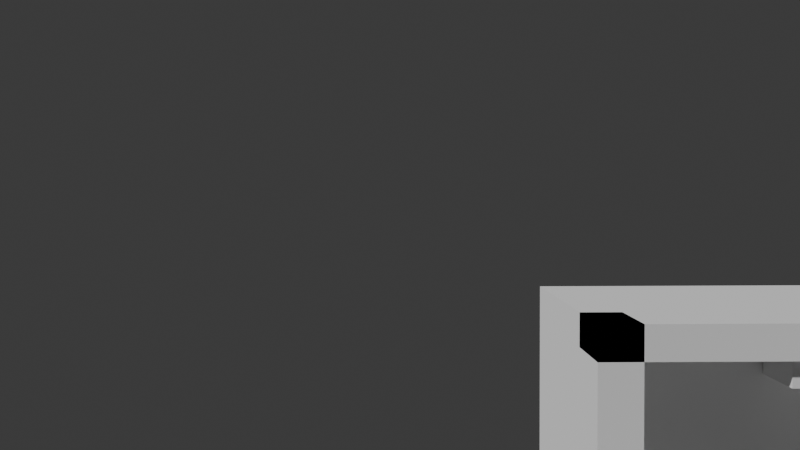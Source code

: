 # Source: Fixed_blender_file.blend  (saved by Blender 4.2.66; exported with 4.5.12 LTS)
import bpy
from mathutils import Matrix  # noqa: F401  (used for matrix-valued properties, if any)

bpy.ops.wm.read_factory_settings(use_empty=True)
scene = bpy.context.scene
scene.name = 'Scene'

# ---- collections
col_collection = bpy.data.collections.new('Collection'); scene.collection.children.link(col_collection)
col_loaf_of_bread = bpy.data.collections.new('Loaf of bread'); scene.collection.children.link(col_loaf_of_bread)
col_coffee_machine = bpy.data.collections.new('Coffee Machine'); scene.collection.children.link(col_coffee_machine)

# ---- images (referenced by path relative to the original .blend; pixels are not part of the script)
import os
ASSET_DIR = os.environ.get("B2B_ASSET_DIR", "")  # directory of the original .blend (textures are referenced by path, not embedded)
HERE = os.path.dirname(os.path.abspath(__file__))  # packed textures are extracted next to this script under _unpacked/

def load_image(name, relpath, width, height, colorspace="sRGB"):
    """Load a texture the original file referenced (path relative to the .blend, or extracted next to this script)."""
    p = next((c for c in (os.path.join(HERE, relpath), os.path.join(ASSET_DIR, relpath)) if relpath and os.path.exists(c)), "")
    if p:
        img = bpy.data.images.load(p, check_existing=True)
        img.name = name
    else:  # same state as the original file: an image datablock whose file is absent (Cycles renders it pink)
        img = bpy.data.images.new(name, width, height)
        img.source = "FILE"
        img.filepath = "//" + (relpath or name)
    img.colorspace_settings.name = colorspace
    return img
img_loaf_of_bread_texture_png = load_image('Loaf of bread texture.png', 'Photoshop/Loaf of bread texture.png', 1024, 1024, 'sRGB')

# ---- materials (node trees are filled in below, after node groups)
mat_loaf_of_bread = bpy.data.materials.new('Loaf of Bread')

# ---- material node trees
mat_loaf_of_bread.use_nodes = True; mat_loaf_of_bread.node_tree.nodes.clear()
_N = mat_loaf_of_bread.node_tree.nodes; _L = mat_loaf_of_bread.node_tree.links
n0 = _N.new('ShaderNodeBsdfPrincipled'); n0.name = 'Principled BSDF'; n0.location = (10, 300)
n1 = _N.new('ShaderNodeOutputMaterial'); n1.name = 'Material Output'; n1.location = (300, 300)
n2 = _N.new('ShaderNodeTexImage'); n2.name = 'Image Texture'; n2.location = (-280, 271)
n2.image = img_loaf_of_bread_texture_png
_L.new(n0.outputs[0], n1.inputs[0])
_L.new(n2.outputs[0], n0.inputs[0])
n1.is_active_output = True

# ---- world
world_world = bpy.data.worlds.new('World'); scene.world = world_world
world_world.use_nodes = True; world_world.node_tree.nodes.clear()
_N = world_world.node_tree.nodes; _L = world_world.node_tree.links
n0 = _N.new('ShaderNodeOutputWorld'); n0.name = 'World Output'; n0.location = (300, 300)
n1 = _N.new('ShaderNodeBackground'); n1.name = 'Background'; n1.location = (10, 300)
n1.inputs[0].default_value = (0.05088, 0.05088, 0.05088, 1.0)
_L.new(n1.outputs[0], n0.inputs[0])
n0.is_active_output = True
world_world.color = (0.05088, 0.05088, 0.05088)
world_world.sun_shadow_jitter_overblur = 0.0

# ---- cameras
cam_camera_001 = bpy.data.cameras.new('Camera.001')

# ---- meshes
me_cube_001 = bpy.data.meshes.new('Cube.001')
me_cube_001.from_pydata([(-1.0, -1.0, -1.0), (-1.0, -1.0, 1.0), (-1.0, 1.0, -1.0), (-1.0, 1.0, 1.0), (1.0, -1.0, -1.0), (1.0, -1.0, 1.0), (1.0, 1.0, -1.0), (1.0, 1.0, 1.0), (-0.9988, -0.9988, 7.161), (-0.9988, 0.9988, 7.161), (0.9988, 0.9988, 7.161), (0.9988, -0.9988, 7.161), (-0.9581, -0.9581, 17.52), (-0.9581, 0.9581, 17.52), (0.9581, 0.9581, 17.52), (0.9581, -0.9581, 17.52), (-0.8713, -0.8713, 27.82), (-0.8713, 0.8713, 27.82), (0.8713, 0.8713, 27.82), (0.8713, -0.8713, 27.82), (-0.8713, -0.8231, 29.63), (-0.8713, 0.7925, 29.63), (0.8713, 0.7925, 29.63), (0.8713, -0.8231, 29.63), (-0.9383, -0.9383, 30.42), (-0.9383, 0.9383, 30.42), (0.9383, 0.9383, 30.42), (0.9383, -0.9383, 30.42), (-1.017, -1.017, 31.59), (-1.017, 1.017, 31.59), (1.017, 1.017, 31.59), (1.017, -1.017, 31.59), (-1.05, -1.05, 33.35), (-1.05, 1.05, 33.35), (1.05, 1.05, 33.35), (1.05, -1.05, 33.35), (-1.073, -1.073, 36.05), (-1.073, 1.073, 36.05), (1.073, 1.073, 36.05), (1.073, -1.073, 36.05), (-1.067, -1.067, 37.7), (-1.067, 1.067, 37.7), (1.067, 1.067, 37.7), (1.067, -1.067, 37.7), (-1.026, -0.9998, 40.78), (-1.026, 0.9871, 40.78), (1.026, 0.9871, 40.78), (1.026, -0.9998, 40.78), (-0.7345, -0.7345, 44.18), (-0.7345, 0.7345, 44.18), (0.7345, 0.7345, 44.18), (0.7345, -0.7345, 44.18), (-0.5229, -0.5229, 44.98), (-0.5229, 0.5229, 44.98), (0.5229, 0.5229, 44.98), (0.5229, -0.5229, 44.98), (-0.2198, -0.2198, 45.56), (-0.2198, 0.2198, 45.56), (0.2198, 0.2198, 45.56), (0.2198, -0.2198, 45.56), (-67.83, 1.0, -1.0), (-67.83, -1.0, -1.0), (-67.83, -1.0, 1.0), (-67.83, 1.0, 1.0), (-67.83, -0.9988, 7.161), (-67.83, 0.9988, 7.161), (-67.79, -0.9581, 17.52), (-67.79, 0.9581, 17.52), (-67.7, -0.8713, 27.82), (-67.7, 0.8713, 27.82), (-67.7, -0.8231, 29.63), (-67.7, 0.7925, 29.63), (-67.77, -0.9383, 30.42), (-67.77, 0.9383, 30.42), (-67.85, -1.017, 31.59), (-67.85, 1.017, 31.59), (-67.88, -1.05, 33.35), (-67.88, 1.05, 33.35), (-67.91, -1.073, 36.05), (-67.91, 1.073, 36.05), (-67.9, -1.067, 37.7), (-67.9, 1.067, 37.7), (-67.86, -0.9998, 40.78), (-67.86, 0.9871, 40.78), (-67.57, -0.7345, 44.18), (-67.57, 0.7345, 44.18), (-67.36, -0.5229, 44.98), (-67.36, 0.5229, 44.98), (-67.05, -0.2198, 45.56), (-67.05, 0.2198, 45.56)], [], [(32, 36, 78, 76), (2, 3, 7, 6), (6, 7, 5, 4), (4, 5, 1, 0), (2, 6, 4, 0), (29, 25, 73, 75), (10, 9, 13, 14), (1, 5, 11, 8), (7, 3, 9, 10), (5, 7, 10, 11), (15, 14, 18, 19), (11, 10, 14, 15), (49, 45, 83, 85), (8, 11, 15, 12), (16, 19, 23, 20), (57, 53, 87, 89), (12, 15, 19, 16), (14, 13, 17, 18), (23, 22, 26, 27), (18, 17, 21, 22), (19, 18, 22, 23), (24, 28, 74, 72), (27, 26, 30, 31), (44, 48, 84, 82), (20, 23, 27, 24), (22, 21, 25, 26), (28, 31, 35, 32), (9, 3, 63, 65), (24, 27, 31, 28), (26, 25, 29, 30), (35, 34, 38, 39), (30, 29, 33, 34), (31, 30, 34, 35), (3, 2, 60, 63), (1, 8, 64, 62), (21, 17, 69, 71), (32, 35, 39, 36), (34, 33, 37, 38), (40, 43, 47, 44), (36, 39, 43, 40), (38, 37, 41, 42), (39, 38, 42, 43), (47, 46, 50, 51), (42, 41, 45, 46), (43, 42, 46, 47), (0, 1, 62, 61), (48, 51, 55, 52), (16, 20, 70, 68), (44, 47, 51, 48), (46, 45, 49, 50), (54, 53, 57, 58), (50, 49, 53, 54), (51, 50, 54, 55), (56, 57, 89, 88), (58, 57, 56, 59), (55, 54, 58, 59), (41, 37, 79, 81), (52, 55, 59, 56), (61, 62, 63, 60), (63, 62, 64, 65), (65, 64, 66, 67), (67, 66, 68, 69), (69, 68, 70, 71), (71, 70, 72, 73), (73, 72, 74, 75), (75, 74, 76, 77), (79, 78, 80, 81), (77, 76, 78, 79), (81, 80, 82, 83), (83, 82, 84, 85), (85, 84, 86, 87), (87, 86, 88, 89), (12, 16, 68, 66), (52, 56, 88, 86), (37, 33, 77, 79), (17, 13, 67, 69), (40, 44, 82, 80), (45, 41, 81, 83), (20, 24, 72, 70), (13, 9, 65, 67), (25, 21, 71, 73), (48, 52, 86, 84), (28, 32, 76, 74), (53, 49, 85, 87), (33, 29, 75, 77), (36, 40, 80, 78), (2, 0, 61, 60), (8, 12, 66, 64)])
_uv = me_cube_001.uv_layers.new(name='UVMap')
_uv.uv.foreach_set('vector', [0.625, 1.0, 0.625, 1.0, 0.625, 1.0, 0.625, 1.0, 0.375, 0.25, 0.625, 0.25, 0.625, 0.5, 0.375, 0.5, 0.375, 0.5, 0.625, 0.5, 0.625, 0.75, 0.375, 0.75, 0.375, 0.75, 0.625, 0.75, 0.625, 1.0, 0.375, 1.0, 0.125, 0.5, 0.375, 0.5, 0.375, 0.75, 0.125, 0.75, 0.625, 0.25, 0.625, 0.25, 0.625, 0.25, 0.625, 0.25, 0.625, 0.5, 0.625, 0.25, 0.625, 0.25, 0.625, 0.5, 0.625, 1.0, 0.625, 0.75, 0.625, 0.75, 0.625, 1.0, 0.625, 0.5, 0.625, 0.25, 0.625, 0.25, 0.625, 0.5, 0.625, 0.75, 0.625, 0.5, 0.625, 0.5, 0.625, 0.75, 0.625, 0.75, 0.625, 0.5, 0.625, 0.5, 0.625, 0.75, 0.625, 0.75, 0.625, 0.5, 0.625, 0.5, 0.625, 0.75, 0.625, 0.25, 0.625, 0.25, 0.625, 0.25, 0.625, 0.25, 0.625, 1.0, 0.625, 0.75, 0.625, 0.75, 0.625, 1.0, 0.625, 1.0, 0.625, 0.75, 0.625, 0.75, 0.625, 1.0, 0.625, 0.25, 0.625, 0.25, 0.625, 0.25, 0.625, 0.25, 0.625, 1.0, 0.625, 0.75, 0.625, 0.75, 0.625, 1.0, 0.625, 0.5, 0.625, 0.25, 0.625, 0.25, 0.625, 0.5, 0.625, 0.75, 0.625, 0.5, 0.625, 0.5, 0.625, 0.75, 0.625, 0.5, 0.625, 0.25, 0.625, 0.25, 0.625, 0.5, 0.625, 0.75, 0.625, 0.5, 0.625, 0.5, 0.625, 0.75, 0.625, 1.0, 0.625, 1.0, 0.625, 1.0, 0.625, 1.0, 0.625, 0.75, 0.625, 0.5, 0.625, 0.5, 0.625, 0.75, 0.625, 1.0, 0.625, 1.0, 0.625, 1.0, 0.625, 1.0, 0.625, 1.0, 0.625, 0.75, 0.625, 0.75, 0.625, 1.0, 0.625, 0.5, 0.625, 0.25, 0.625, 0.25, 0.625, 0.5, 0.625, 1.0, 0.625, 0.75, 0.625, 0.75, 0.625, 1.0, 0.625, 0.25, 0.625, 0.25, 0.625, 0.25, 0.625, 0.25, 0.625, 1.0, 0.625, 0.75, 0.625, 0.75, 0.625, 1.0, 0.625, 0.5, 0.625, 0.25, 0.625, 0.25, 0.625, 0.5, 0.625, 0.75, 0.625, 0.5, 0.625, 0.5, 0.625, 0.75, 0.625, 0.5, 0.625, 0.25, 0.625, 0.25, 0.625, 0.5, 0.625, 0.75, 0.625, 0.5, 0.625, 0.5, 0.625, 0.75, 0.625, 0.25, 0.375, 0.25, 0.375, 0.25, 0.625, 0.25, 0.625, 1.0, 0.625, 1.0, 0.625, 1.0, 0.625, 1.0, 0.625, 0.25, 0.625, 0.25, 0.625, 0.25, 0.625, 0.25, 0.625, 1.0, 0.625, 0.75, 0.625, 0.75, 0.625, 1.0, 0.625, 0.5, 0.625, 0.25, 0.625, 0.25, 0.625, 0.5, 0.625, 1.0, 0.625, 0.75, 0.625, 0.75, 0.625, 1.0, 0.625, 1.0, 0.625, 0.75, 0.625, 0.75, 0.625, 1.0, 0.625, 0.5, 0.625, 0.25, 0.625, 0.25, 0.625, 0.5, 0.625, 0.75, 0.625, 0.5, 0.625, 0.5, 0.625, 0.75, 0.625, 0.75, 0.625, 0.5, 0.625, 0.5, 0.625, 0.75, 0.625, 0.5, 0.625, 0.25, 0.625, 0.25, 0.625, 0.5, 0.625, 0.75, 0.625, 0.5, 0.625, 0.5, 0.625, 0.75, 0.375, 1.0, 0.625, 1.0, 0.625, 1.0, 0.375, 1.0, 0.625, 1.0, 0.625, 0.75, 0.625, 0.75, 0.625, 1.0, 0.625, 1.0, 0.625, 1.0, 0.625, 1.0, 0.625, 1.0, 0.625, 1.0, 0.625, 0.75, 0.625, 0.75, 0.625, 1.0, 0.625, 0.5, 0.625, 0.25, 0.625, 0.25, 0.625, 0.5, 0.625, 0.5, 0.625, 0.25, 0.625, 0.25, 0.625, 0.5, 0.625, 0.5, 0.625, 0.25, 0.625, 0.25, 0.625, 0.5, 0.625, 0.75, 0.625, 0.5, 0.625, 0.5, 0.625, 0.75, 0.875, 0.75, 0.875, 0.5, 0.875, 0.5, 0.875, 0.75, 0.625, 0.5, 0.875, 0.5, 0.875, 0.75, 0.625, 0.75, 0.625, 0.75, 0.625, 0.5, 0.625, 0.5, 0.625, 0.75, 0.625, 0.25, 0.625, 0.25, 0.625, 0.25, 0.625, 0.25, 0.625, 1.0, 0.625, 0.75, 0.625, 0.75, 0.625, 1.0, 0.375, 0.0, 0.625, 0.0, 0.625, 0.25, 0.375, 0.25, 0.625, 0.25, 0.625, 0.0, 0.625, 0.0, 0.625, 0.25, 0.625, 0.25, 0.625, 0.0, 0.625, 0.0, 0.625, 0.25, 0.625, 0.25, 0.625, 0.0, 0.625, 0.0, 0.625, 0.25, 0.625, 0.25, 0.625, 0.0, 0.625, 0.0, 0.625, 0.25, 0.625, 0.25, 0.625, 0.0, 0.625, 0.0, 0.625, 0.25, 0.625, 0.25, 0.625, 0.0, 0.625, 0.0, 0.625, 0.25, 0.625, 0.25, 0.625, 0.0, 0.625, 0.0, 0.625, 0.25, 0.625, 0.25, 0.625, 0.0, 0.625, 0.0, 0.625, 0.25, 0.625, 0.25, 0.625, 0.0, 0.625, 0.0, 0.625, 0.25, 0.625, 0.25, 0.625, 0.0, 0.625, 0.0, 0.625, 0.25, 0.625, 0.25, 0.625, 0.0, 0.625, 0.0, 0.625, 0.25, 0.625, 0.25, 0.625, 0.0, 0.625, 0.0, 0.625, 0.25, 0.625, 0.25, 0.625, 0.0, 0.625, 0.0, 0.625, 0.25, 0.625, 1.0, 0.625, 1.0, 0.625, 1.0, 0.625, 1.0, 0.625, 1.0, 0.625, 1.0, 0.625, 1.0, 0.625, 1.0, 0.625, 0.25, 0.625, 0.25, 0.625, 0.25, 0.625, 0.25, 0.625, 0.25, 0.625, 0.25, 0.625, 0.25, 0.625, 0.25, 0.625, 1.0, 0.625, 1.0, 0.625, 1.0, 0.625, 1.0, 0.625, 0.25, 0.625, 0.25, 0.625, 0.25, 0.625, 0.25, 0.625, 1.0, 0.625, 1.0, 0.625, 1.0, 0.625, 1.0, 0.625, 0.25, 0.625, 0.25, 0.625, 0.25, 0.625, 0.25, 0.625, 0.25, 0.625, 0.25, 0.625, 0.25, 0.625, 0.25, 0.625, 1.0, 0.625, 1.0, 0.625, 1.0, 0.625, 1.0, 0.625, 1.0, 0.625, 1.0, 0.625, 1.0, 0.625, 1.0, 0.625, 0.25, 0.625, 0.25, 0.625, 0.25, 0.625, 0.25, 0.625, 0.25, 0.625, 0.25, 0.625, 0.25, 0.625, 0.25, 0.625, 1.0, 0.625, 1.0, 0.625, 1.0, 0.625, 1.0, 0.125, 0.5, 0.125, 0.75, 0.125, 0.75, 0.125, 0.5, 0.625, 1.0, 0.625, 1.0, 0.625, 1.0, 0.625, 1.0])
me_cube_001.update()
me_cube_002 = bpy.data.meshes.new('Cube.002')
me_cube_002.from_pydata([(-1.0, -0.873, -1.0), (-1.0, -0.873, 1.0), (-1.0, 0.8832, -1.0), (-1.0, 0.8832, 1.0), (1.0, -0.873, -1.0), (1.0, -0.873, 1.0), (1.0, 0.8832, -1.0), (1.0, 0.8832, 1.0), (-0.9988, -0.8719, 7.161), (-0.9988, 0.882, 7.161), (0.9988, 0.882, 7.161), (0.9988, -0.8719, 7.161), (-0.9581, -0.8312, 17.52), (-0.9581, 0.8413, 17.52), (0.9581, 0.8413, 17.52), (0.9581, -0.8312, 17.52), (-0.8713, -0.7443, 27.82), (-0.8713, 0.7545, 27.82), (0.8713, 0.7545, 27.82), (0.8713, -0.7443, 27.82), (-0.8713, -0.8231, 29.63), (-0.8713, 0.7925, 29.63), (0.8713, 0.7925, 29.63), (0.8713, -0.8231, 29.63), (-0.9383, -0.9383, 30.42), (-0.9383, 0.9383, 30.42), (0.9383, 0.9383, 30.42), (0.9383, -0.9383, 30.42), (-1.017, -1.017, 31.59), (-1.017, 1.017, 31.59), (1.017, 1.017, 31.59), (1.017, -1.017, 31.59), (-1.05, -1.05, 33.35), (-1.05, 1.05, 33.35), (1.05, 1.05, 33.35), (1.05, -1.05, 33.35), (-1.073, -1.073, 36.05), (-1.073, 1.073, 36.05), (1.073, 1.073, 36.05), (1.073, -1.073, 36.05), (-1.067, -1.067, 37.7), (-1.067, 1.067, 37.7), (1.067, 1.067, 37.7), (1.067, -1.067, 37.7), (-1.026, -0.9998, 40.78), (-1.026, 0.9871, 40.78), (1.026, 0.9871, 40.78), (1.026, -0.9998, 40.78), (-0.7345, -0.7345, 44.18), (-0.7345, 0.7345, 44.18), (0.7618, 0.7345, 44.18), (0.8819, -0.7342, 44.07), (-0.5229, -0.5229, 44.98), (-0.5229, 0.5229, 44.98), (0.7602, 0.5229, 44.98), (0.8497, -0.522, 44.96), (-0.2198, -0.2198, 45.56), (0.4779, 0.2122, 45.57), (0.7985, 0.3088, 45.49), (0.8022, -0.2185, 45.56), (-67.83, 0.8688, -1.0), (-67.83, -0.873, -1.0), (-67.83, -0.873, 1.0), (-67.83, 0.8688, 1.0), (-67.83, -0.8719, 7.161), (-67.83, 0.8677, 7.161), (-67.79, -0.8312, 17.52), (-67.79, 0.8269, 17.52), (-67.7, -0.7443, 27.82), (-67.7, 0.7401, 27.82), (-67.7, -0.8231, 29.63), (-67.7, 0.7925, 29.63), (-67.77, -0.9383, 30.42), (-67.77, 0.9383, 30.42), (-67.85, -1.017, 31.59), (-67.85, 1.017, 31.59), (-67.88, -1.05, 33.35), (-67.88, 1.05, 33.35), (-67.91, -1.073, 36.05), (-67.91, 1.073, 36.05), (-67.9, -1.067, 37.7), (-67.9, 1.067, 37.7), (-67.86, -0.9998, 40.78), (-67.86, 0.9871, 40.78), (-67.57, -0.7345, 44.18), (-67.57, 0.7345, 44.18), (-67.36, -0.5229, 44.98), (-67.36, 0.5229, 44.98), (-67.05, -0.2198, 45.56), (-67.05, 0.2198, 45.56), (-1.0, -9.313e-10, -1.0), (1.0, -9.313e-10, -1.0), (1.0, -9.313e-10, 1.0), (0.9988, -9.313e-10, 7.161), (0.9581, -9.313e-10, 17.52), (0.8713, -9.313e-10, 27.82), (0.8713, -0.01533, 29.63), (0.9383, -9.313e-10, 30.42), (1.017, -9.313e-10, 31.59), (1.05, -9.313e-10, 33.35), (1.073, -9.313e-10, 36.05), (1.067, -9.313e-10, 37.7), (1.026, -0.006368, 40.78), (0.716, 7.486e-05, 44.24), (0.92, -0.01904, 44.38), (0.5101, -0.00828, 44.8), (0.7636, -0.01794, 44.5), (-67.83, -9.313e-10, -1.0), (-67.83, -9.313e-10, 1.0), (-67.83, -9.313e-10, 7.161), (-67.79, -9.313e-10, 17.52), (-67.7, -9.313e-10, 27.82), (-67.7, -0.01533, 29.63), (-67.77, -9.313e-10, 30.42), (-67.85, -9.313e-10, 31.59), (-67.88, -9.313e-10, 33.35), (-67.91, -9.313e-10, 36.05), (-67.9, -9.313e-10, 37.7), (-67.86, -0.006368, 40.78), (-67.57, -0.1168, 43.24), (-67.36, -9.313e-10, 43.84), (-67.05, -9.313e-10, 44.42), (-34.42, 0.876, 1.0), (-34.42, 0.876, -1.0), (-34.42, -0.8719, 7.161), (-34.29, 0.7925, 29.63), (-34.29, 0.7473, 27.82), (-34.42, -0.873, -1.0), (-34.42, -0.873, 1.0), (-34.29, -0.7443, 27.82), (-34.29, -0.8231, 29.63), (-33.64, -0.2198, 45.56), (-33.29, 0.216, 45.57), (-34.48, 1.067, 37.7), (-34.49, 1.073, 36.05), (-34.42, 0.8748, 7.161), (-34.15, -0.7345, 44.18), (-34.44, -0.9998, 40.78), (-34.43, -1.017, 31.59), (-34.36, -0.9383, 30.42), (-33.94, 0.5229, 44.98), (-34.44, 0.9871, 40.78), (-34.15, 0.7345, 44.18), (-34.36, 0.9383, 30.42), (-34.43, 1.017, 31.59), (-34.49, -1.073, 36.05), (-34.47, -1.05, 33.35), (-34.37, -0.8312, 17.52), (-33.94, -0.5229, 44.98), (-34.47, 1.05, 33.35), (-34.37, 0.8341, 17.52), (-34.48, -1.067, 37.7), (-34.42, -9.313e-10, -1.0), (-33.27, -0.00414, 44.61)], [], [(146, 145, 78, 76), (2, 3, 7, 6), (91, 92, 5, 4), (4, 5, 1, 0), (90, 91, 4, 0), (144, 143, 73, 75), (10, 9, 13, 14), (1, 5, 11, 8), (7, 3, 9, 10), (92, 7, 10, 93), (94, 14, 18, 95), (93, 10, 14, 94), (142, 141, 83, 85), (8, 11, 15, 12), (16, 19, 23, 20), (132, 140, 87, 89), (12, 15, 19, 16), (14, 13, 17, 18), (96, 22, 26, 97), (18, 17, 21, 22), (95, 18, 22, 96), (139, 138, 74, 72), (97, 26, 30, 98), (137, 136, 84, 82), (20, 23, 27, 24), (22, 21, 25, 26), (28, 31, 35, 32), (135, 122, 63, 65), (24, 27, 31, 28), (26, 25, 29, 30), (99, 34, 38, 100), (30, 29, 33, 34), (98, 30, 34, 99), (122, 123, 60, 63), (128, 124, 64, 62), (125, 126, 69, 71), (32, 35, 39, 36), (34, 33, 37, 38), (40, 43, 47, 44), (36, 39, 43, 40), (38, 37, 41, 42), (100, 38, 42, 101), (102, 46, 50, 103), (42, 41, 45, 46), (101, 42, 46, 102), (127, 128, 62, 61), (48, 51, 55, 52), (129, 130, 70, 68), (44, 47, 51, 48), (46, 45, 49, 50), (54, 53, 57, 58), (50, 49, 53, 54), (103, 50, 54, 104), (153, 132, 89, 121), (106, 105, 56, 59), (104, 54, 58, 106), (133, 134, 79, 81), (52, 55, 59, 56), (107, 108, 63, 60), (108, 62, 64, 109), (109, 64, 66, 110), (110, 66, 68, 111), (111, 68, 70, 112), (112, 70, 72, 113), (113, 72, 74, 114), (114, 74, 76, 115), (116, 78, 80, 117), (115, 76, 78, 116), (117, 80, 82, 118), (118, 82, 84, 119), (119, 84, 86, 120), (120, 86, 88, 121), (147, 129, 68, 66), (148, 131, 88, 86), (134, 149, 77, 79), (126, 150, 67, 69), (151, 137, 82, 80), (141, 133, 81, 83), (130, 139, 72, 70), (150, 135, 65, 67), (143, 125, 71, 73), (136, 148, 86, 84), (138, 146, 76, 74), (140, 142, 85, 87), (149, 144, 75, 77), (145, 151, 80, 78), (152, 127, 61, 107), (124, 147, 66, 64), (123, 152, 107, 60), (87, 120, 121, 89), (85, 119, 120, 87), (83, 118, 119, 85), (81, 117, 118, 83), (77, 115, 116, 79), (79, 116, 117, 81), (75, 114, 115, 77), (73, 113, 114, 75), (71, 112, 113, 73), (69, 111, 112, 71), (67, 110, 111, 69), (65, 109, 110, 67), (63, 108, 109, 65), (61, 62, 108, 107), (55, 104, 106, 59), (58, 57, 105, 106), (131, 153, 121, 88), (51, 103, 104, 55), (43, 101, 102, 47), (47, 102, 103, 51), (39, 100, 101, 43), (31, 98, 99, 35), (35, 99, 100, 39), (27, 97, 98, 31), (19, 95, 96, 23), (23, 96, 97, 27), (11, 93, 94, 15), (15, 94, 95, 19), (5, 92, 93, 11), (2, 6, 91, 90), (6, 7, 92, 91), (56, 105, 153, 131), (2, 90, 152, 123), (8, 12, 147, 124), (90, 0, 127, 152), (36, 40, 151, 145), (33, 29, 144, 149), (53, 49, 142, 140), (28, 32, 146, 138), (48, 52, 148, 136), (25, 21, 125, 143), (13, 9, 135, 150), (20, 24, 139, 130), (45, 41, 133, 141), (40, 44, 137, 151), (17, 13, 150, 126), (37, 33, 149, 134), (52, 56, 131, 148), (12, 16, 129, 147), (41, 37, 134, 133), (105, 57, 132, 153), (16, 20, 130, 129), (0, 1, 128, 127), (21, 17, 126, 125), (1, 8, 124, 128), (3, 2, 123, 122), (9, 3, 122, 135), (44, 48, 136, 137), (24, 28, 138, 139), (57, 53, 140, 132), (49, 45, 141, 142), (29, 25, 143, 144), (32, 36, 145, 146)])
_uv = me_cube_002.uv_layers.new(name='UVMap')
_uv.uv.foreach_set('vector', [0.6353, 0.3489, 0.6076, 0.3487, 0.6029, 0.01173, 0.6309, 0.01108, 0.488, 0.04285, 0.468, 0.04303, 0.4698, 0.02326, 0.4846, 0.02798, 0.9865, 0.9215, 0.944, 0.9344, 0.9403, 0.9166, 0.9721, 0.9082, 0.9879, 0.7028, 0.9718, 0.7071, 0.9706, 0.6871, 0.9908, 0.6864, 0.9999, 0.6876, 0.9952, 0.7095, 0.9879, 0.7028, 0.9908, 0.6864, 0.1571, 0.3797, 0.1693, 0.379, 0.1624, 0.7197, 0.1507, 0.72, 0.4086, 0.01781, 0.4072, 0.03815, 0.3014, 0.03422, 0.302, 0.01444, 0.9706, 0.6871, 0.9718, 0.7071, 0.9088, 0.712, 0.9078, 0.6912, 0.4698, 0.02326, 0.468, 0.04303, 0.4072, 0.03815, 0.4086, 0.01781, 0.9514, 0.7989, 0.9476, 0.8152, 0.8269, 0.8045, 0.8281, 0.7867, 0.6168, 0.7806, 0.6165, 0.7978, 0.4037, 0.7954, 0.4042, 0.7796, 0.8281, 0.7867, 0.8269, 0.8045, 0.6165, 0.7978, 0.6168, 0.7806, 0.02854, 0.3771, 0.06289, 0.3796, 0.0548, 0.7112, 0.0174, 0.6803, 0.9078, 0.6912, 0.9088, 0.712, 0.8011, 0.715, 0.8005, 0.695, 0.6923, 0.6982, 0.6925, 0.7167, 0.673, 0.7169, 0.6733, 0.6982, 0.01269, 0.3674, 0.02046, 0.3751, 0.01037, 0.6726, 0.006242, 0.6682, 0.8005, 0.695, 0.8011, 0.715, 0.6925, 0.7167, 0.6923, 0.6982, 0.302, 0.01444, 0.3014, 0.03422, 0.194, 0.03143, 0.1941, 0.0132, 0.3667, 0.7774, 0.3652, 0.7945, 0.3482, 0.7946, 0.3506, 0.7758, 0.1941, 0.0132, 0.194, 0.03143, 0.1751, 0.03154, 0.1746, 0.01275, 0.4042, 0.7796, 0.4037, 0.7954, 0.3652, 0.7945, 0.3667, 0.7774, 0.6655, 0.35, 0.6534, 0.3492, 0.6486, 0.01134, 0.6603, 0.01162, 0.3506, 0.7758, 0.3482, 0.7946, 0.3245, 0.7939, 0.3264, 0.773, 0.559, 0.3491, 0.5245, 0.3513, 0.5169, 0.05031, 0.5543, 0.01994, 0.6733, 0.6982, 0.673, 0.7169, 0.6644, 0.7169, 0.6649, 0.6973, 0.1746, 0.01275, 0.1751, 0.03154, 0.1666, 0.03246, 0.166, 0.01284, 0.6527, 0.6963, 0.6523, 0.7174, 0.634, 0.718, 0.6342, 0.6957, 0.4055, 0.3845, 0.468, 0.3862, 0.4631, 0.7053, 0.4009, 0.7139, 0.6649, 0.6973, 0.6644, 0.7169, 0.6523, 0.7174, 0.6527, 0.6963, 0.166, 0.01284, 0.1666, 0.03246, 0.1543, 0.03356, 0.154, 0.01248, 0.2892, 0.7707, 0.2884, 0.7931, 0.2307, 0.7933, 0.2302, 0.7695, 0.154, 0.01248, 0.1543, 0.03356, 0.136, 0.03431, 0.1356, 0.01206, 0.3264, 0.773, 0.3245, 0.7939, 0.2884, 0.7931, 0.2892, 0.7707, 0.468, 0.3862, 0.4879, 0.3866, 0.4809, 0.6975, 0.4631, 0.7053, 0.9641, 0.3424, 0.9018, 0.3445, 0.8965, 0.01689, 0.9582, 0.02515, 0.1774, 0.3784, 0.1957, 0.3785, 0.1896, 0.7195, 0.1708, 0.7198, 0.6342, 0.6957, 0.634, 0.718, 0.6048, 0.718, 0.6056, 0.6946, 0.1356, 0.01206, 0.136, 0.03431, 0.1073, 0.03549, 0.1064, 0.01218, 0.5881, 0.6939, 0.5866, 0.7173, 0.5521, 0.7137, 0.5554, 0.6911, 0.6056, 0.6946, 0.6048, 0.718, 0.5866, 0.7173, 0.5881, 0.6939, 0.1064, 0.01218, 0.1073, 0.03549, 0.08988, 0.03643, 0.08822, 0.013, 0.2302, 0.7695, 0.2307, 0.7933, 0.1948, 0.795, 0.1929, 0.7708, 0.1213, 0.7793, 0.1268, 0.8021, 0.05202, 0.8252, 0.03711, 0.8094, 0.08822, 0.013, 0.08988, 0.03643, 0.05709, 0.03968, 0.05372, 0.01663, 0.1929, 0.7708, 0.1948, 0.795, 0.1268, 0.8021, 0.1213, 0.7793, 0.9872, 0.3419, 0.9641, 0.3424, 0.9582, 0.02515, 0.9755, 0.03292, 0.5193, 0.6868, 0.5152, 0.7037, 0.5077, 0.6974, 0.5111, 0.6872, 0.6921, 0.3505, 0.6736, 0.3506, 0.6686, 0.01162, 0.6872, 0.01176, 0.5554, 0.6911, 0.5521, 0.7137, 0.5152, 0.7037, 0.5193, 0.6868, 0.05372, 0.01663, 0.05709, 0.03968, 0.02067, 0.04385, 0.01584, 0.02831, 0.008963, 0.03324, 0.01241, 0.04349, 0.005829, 0.03719, 0.006112, 0.03509, 0.01584, 0.02831, 0.02067, 0.04385, 0.01241, 0.04349, 0.008963, 0.03324, 0.03711, 0.8094, 0.05202, 0.8252, 0.03846, 0.8349, 0.03054, 0.8143, 0.002881, 0.3673, 0.01269, 0.3674, 0.006242, 0.6682, 0.0001209, 0.6817, 0.5012, 0.7051, 0.4982, 0.6991, 0.505, 0.689, 0.5047, 0.6946, 0.03054, 0.8143, 0.03846, 0.8349, 0.03283, 0.8385, 0.0273, 0.819, 0.09446, 0.38, 0.1113, 0.3801, 0.1045, 0.7195, 0.08724, 0.7181, 0.5111, 0.6872, 0.5077, 0.6974, 0.5047, 0.6946, 0.505, 0.689, 0.9731, 0.9181, 0.9284, 0.9385, 0.9224, 0.9204, 0.9575, 0.905, 0.934, 0.8058, 0.9281, 0.8238, 0.8064, 0.8075, 0.8078, 0.7899, 0.8078, 0.7899, 0.8064, 0.8075, 0.6007, 0.8008, 0.601, 0.7842, 0.601, 0.7842, 0.6007, 0.8008, 0.3934, 0.7974, 0.3939, 0.7824, 0.3939, 0.7824, 0.3934, 0.7974, 0.3567, 0.7971, 0.3581, 0.7808, 0.3581, 0.7808, 0.3567, 0.7971, 0.3405, 0.7971, 0.3425, 0.7787, 0.3425, 0.7787, 0.3405, 0.7971, 0.3174, 0.7965, 0.3189, 0.7763, 0.3189, 0.7763, 0.3174, 0.7965, 0.2824, 0.796, 0.2829, 0.7744, 0.2261, 0.7744, 0.2272, 0.7973, 0.1936, 0.8, 0.1901, 0.7769, 0.2829, 0.7744, 0.2824, 0.796, 0.2272, 0.7973, 0.2261, 0.7744, 0.1901, 0.7769, 0.1936, 0.8, 0.1311, 0.8135, 0.1204, 0.7924, 0.1204, 0.7924, 0.1311, 0.8135, 0.05754, 0.8734, 0.06214, 0.8374, 0.06214, 0.8374, 0.05754, 0.8734, 0.04347, 0.8885, 0.0387, 0.8488, 0.0387, 0.8488, 0.04347, 0.8885, 0.03515, 0.8971, 0.02313, 0.8699, 0.7965, 0.3478, 0.6921, 0.3505, 0.6872, 0.01176, 0.7922, 0.0135, 0.5164, 0.3533, 0.5087, 0.3569, 0.5056, 0.06233, 0.5098, 0.05794, 0.1113, 0.3801, 0.139, 0.38, 0.1328, 0.7202, 0.1045, 0.7195, 0.1957, 0.3785, 0.3, 0.3813, 0.2956, 0.7176, 0.1896, 0.7195, 0.5907, 0.3488, 0.559, 0.3491, 0.5543, 0.01994, 0.5859, 0.0131, 0.06289, 0.3796, 0.09446, 0.38, 0.08724, 0.7181, 0.0548, 0.7112, 0.6736, 0.3506, 0.6655, 0.35, 0.6603, 0.01162, 0.6686, 0.01162, 0.3, 0.3813, 0.4055, 0.3845, 0.4009, 0.7139, 0.2956, 0.7176, 0.1693, 0.379, 0.1774, 0.3784, 0.1708, 0.7198, 0.1624, 0.7197, 0.5245, 0.3513, 0.5164, 0.3533, 0.5098, 0.05794, 0.5169, 0.05031, 0.6534, 0.3492, 0.6353, 0.3489, 0.6309, 0.01108, 0.6486, 0.01134, 0.02046, 0.3751, 0.02854, 0.3771, 0.0174, 0.6803, 0.01037, 0.6726, 0.139, 0.38, 0.1571, 0.3797, 0.1507, 0.72, 0.1328, 0.7202, 0.6076, 0.3487, 0.5907, 0.3488, 0.5859, 0.0131, 0.6029, 0.01173, 0.9958, 0.3417, 0.9872, 0.3419, 0.9755, 0.03292, 0.9835, 0.02633, 0.9018, 0.3445, 0.7965, 0.3478, 0.7922, 0.0135, 0.8965, 0.01689, 0.4879, 0.3866, 0.498, 0.3868, 0.4888, 0.7041, 0.4809, 0.6975, 0.0291, 0.8558, 0.024, 0.8946, 0.008872, 0.8738, 0.02095, 0.8471, 0.04297, 0.8711, 0.03757, 0.9137, 0.024, 0.8946, 0.0291, 0.8558, 0.1167, 0.9321, 0.1059, 0.9542, 0.03757, 0.9137, 0.04297, 0.8711, 0.1808, 0.9456, 0.1774, 0.9691, 0.1059, 0.9542, 0.1167, 0.9321, 0.2706, 0.9498, 0.2711, 0.9716, 0.2137, 0.9716, 0.2148, 0.9484, 0.2148, 0.9484, 0.2137, 0.9716, 0.1774, 0.9691, 0.1808, 0.9456, 0.3059, 0.9493, 0.3075, 0.9698, 0.2711, 0.9716, 0.2706, 0.9498, 0.3291, 0.9488, 0.3313, 0.9672, 0.3075, 0.9698, 0.3059, 0.9493, 0.3456, 0.9491, 0.347, 0.9656, 0.3313, 0.9672, 0.3291, 0.9488, 0.3827, 0.9484, 0.3832, 0.9634, 0.347, 0.9656, 0.3456, 0.9491, 0.5919, 0.9447, 0.5922, 0.9613, 0.3832, 0.9634, 0.3827, 0.9484, 0.7996, 0.9372, 0.8011, 0.9549, 0.5922, 0.9613, 0.5919, 0.9447, 0.9224, 0.9204, 0.9284, 0.9385, 0.8011, 0.9549, 0.7996, 0.9372, 0.9623, 0.8391, 0.9281, 0.8238, 0.934, 0.8058, 0.9781, 0.8261, 0.02481, 0.8975, 0.01571, 0.9176, 0.01189, 0.9126, 0.01881, 0.8921, 0.03283, 0.8385, 0.03227, 0.8427, 0.02101, 0.8297, 0.0273, 0.819, 0.5087, 0.3569, 0.4993, 0.3603, 0.4995, 0.04855, 0.5056, 0.06233, 0.0396, 0.9099, 0.0205, 0.9248, 0.01571, 0.9176, 0.02481, 0.8975, 0.1803, 0.9367, 0.1785, 0.9608, 0.1073, 0.9526, 0.1124, 0.9297, 0.1124, 0.9297, 0.1073, 0.9526, 0.0205, 0.9248, 0.0396, 0.9099, 0.2162, 0.9382, 0.2158, 0.962, 0.1785, 0.9608, 0.1803, 0.9367, 0.3101, 0.937, 0.312, 0.9579, 0.2749, 0.9606, 0.274, 0.9382, 0.274, 0.9382, 0.2749, 0.9606, 0.2158, 0.962, 0.2162, 0.9382, 0.3339, 0.9361, 0.3362, 0.9551, 0.312, 0.9579, 0.3101, 0.937, 0.3894, 0.9356, 0.3899, 0.9511, 0.3524, 0.9529, 0.3509, 0.9359, 0.3509, 0.9359, 0.3524, 0.9529, 0.3362, 0.9551, 0.3339, 0.9361, 0.8162, 0.9262, 0.8171, 0.9442, 0.6038, 0.9493, 0.6035, 0.9322, 0.6035, 0.9322, 0.6038, 0.9493, 0.3899, 0.9511, 0.3894, 0.9356, 0.9403, 0.9166, 0.944, 0.9344, 0.8171, 0.9442, 0.8162, 0.9262, 0.488, 0.04285, 0.4846, 0.02798, 0.4899, 0.0219, 0.4976, 0.04094, 0.9769, 0.8245, 0.9476, 0.8152, 0.9514, 0.7989, 0.9873, 0.8125, 0.505, 0.689, 0.4982, 0.6991, 0.4993, 0.3603, 0.5087, 0.3569, 0.488, 0.04285, 0.4976, 0.04094, 0.498, 0.3868, 0.4879, 0.3866, 0.9078, 0.6912, 0.8005, 0.695, 0.7965, 0.3478, 0.9018, 0.3445, 0.9999, 0.6876, 0.9908, 0.6864, 0.9872, 0.3419, 0.9958, 0.3417, 0.6056, 0.6946, 0.5881, 0.6939, 0.5907, 0.3488, 0.6076, 0.3487, 0.136, 0.03431, 0.1543, 0.03356, 0.1571, 0.3797, 0.139, 0.38, 0.01241, 0.04349, 0.02067, 0.04385, 0.02854, 0.3771, 0.02046, 0.3751, 0.6527, 0.6963, 0.6342, 0.6957, 0.6353, 0.3489, 0.6534, 0.3492, 0.5193, 0.6868, 0.5111, 0.6872, 0.5164, 0.3533, 0.5245, 0.3513, 0.1666, 0.03246, 0.1751, 0.03154, 0.1774, 0.3784, 0.1693, 0.379, 0.3014, 0.03422, 0.4072, 0.03815, 0.4055, 0.3845, 0.3, 0.3813, 0.6733, 0.6982, 0.6649, 0.6973, 0.6655, 0.35, 0.6736, 0.3506, 0.05709, 0.03968, 0.08988, 0.03643, 0.09446, 0.38, 0.06289, 0.3796, 0.5881, 0.6939, 0.5554, 0.6911, 0.559, 0.3491, 0.5907, 0.3488, 0.194, 0.03143, 0.3014, 0.03422, 0.3, 0.3813, 0.1957, 0.3785, 0.1073, 0.03549, 0.136, 0.03431, 0.139, 0.38, 0.1113, 0.3801, 0.5111, 0.6872, 0.505, 0.689, 0.5087, 0.3569, 0.5164, 0.3533, 0.8005, 0.695, 0.6923, 0.6982, 0.6921, 0.3505, 0.7965, 0.3478, 0.08988, 0.03643, 0.1073, 0.03549, 0.1113, 0.3801, 0.09446, 0.38, 0.0001209, 0.03062, 0.005829, 0.03719, 0.01269, 0.3674, 0.002881, 0.3673, 0.6923, 0.6982, 0.6733, 0.6982, 0.6736, 0.3506, 0.6921, 0.3505, 0.9908, 0.6864, 0.9706, 0.6871, 0.9641, 0.3424, 0.9872, 0.3419, 0.1751, 0.03154, 0.194, 0.03143, 0.1957, 0.3785, 0.1774, 0.3784, 0.9706, 0.6871, 0.9078, 0.6912, 0.9018, 0.3445, 0.9641, 0.3424, 0.468, 0.04303, 0.488, 0.04285, 0.4879, 0.3866, 0.468, 0.3862, 0.4072, 0.03815, 0.468, 0.04303, 0.468, 0.3862, 0.4055, 0.3845, 0.5554, 0.6911, 0.5193, 0.6868, 0.5245, 0.3513, 0.559, 0.3491, 0.6649, 0.6973, 0.6527, 0.6963, 0.6534, 0.3492, 0.6655, 0.35, 0.005829, 0.03719, 0.01241, 0.04349, 0.02046, 0.3751, 0.01269, 0.3674, 0.02067, 0.04385, 0.05709, 0.03968, 0.06289, 0.3796, 0.02854, 0.3771, 0.1543, 0.03356, 0.1666, 0.03246, 0.1693, 0.379, 0.1571, 0.3797, 0.6342, 0.6957, 0.6056, 0.6946, 0.6076, 0.3487, 0.6353, 0.3489])
me_cube_002.materials.append(mat_loaf_of_bread)
me_cube_002.update()
me_cube = bpy.data.meshes.new('Cube')
me_cube.from_pydata([(-1.0, -1.0, -1.0), (-1.0, -1.0, 1.0), (-1.0, 1.0, -1.0), (-1.0, 1.0, 1.0), (1.0, -1.0, -1.0), (1.0, -1.0, 1.0), (1.0, 1.0, -1.0), (1.0, 1.0, 1.0), (-18.2, 1.0, -1.0), (-18.2, -1.0, -1.0), (-18.2, -1.0, 1.0), (-18.2, 1.0, 1.0), (-8.724, 1.0, 1.0), (-8.724, -1.0, 1.0), (-8.724, -1.0, -1.0), (-8.724, 1.0, -1.0), (-18.2, -1.0, 24.63), (-18.2, 1.0, 24.63), (-8.724, 1.0, 24.63), (-8.724, -1.0, 24.63), (-11.11, 1.0, 1.0), (-11.11, -1.0, 1.0), (-11.11, 1.0, 24.63), (-11.11, -1.0, 24.63), (-8.724, 1.0, 23.4), (-8.724, -1.0, 23.4), (-11.11, 1.0, 23.4), (-11.11, -1.0, 23.4), (-8.724, -0.8868, 24.63), (-8.724, -0.8868, 1.0), (-11.11, -0.8868, 24.63), (-11.11, -0.8868, 1.0), (-8.724, 0.9118, 24.63), (-8.724, 0.9118, 1.0), (-11.11, 0.9118, 24.63), (-11.11, 0.9118, 1.0), (-11.07, 0.5178, 23.37), (-11.07, 0.5178, 22.43), (-11.07, -0.5143, 23.37), (-11.07, -0.5143, 22.43), (-9.048, 0.5178, 23.37), (-9.048, 0.5178, 22.43), (-9.048, -0.5143, 23.37), (-9.048, -0.5143, 22.43), (-11.07, -0.2296, 23.37), (-11.07, -0.2296, 22.43), (-9.048, -0.2296, 23.37), (-9.048, -0.2296, 22.43), (-11.07, 0.258, 23.37), (-9.048, 0.258, 22.43), (-11.07, 0.258, 22.43), (-9.048, 0.258, 23.37), (-11.07, 0.258, 21.67), (-11.07, -0.2296, 21.67), (-9.048, -0.2296, 21.67), (-9.048, 0.258, 21.67), (-11.01, 0.2419, 21.25), (-11.01, -0.2135, 21.25), (-9.115, -0.2135, 21.25), (-9.115, 0.2419, 21.25), (-10.73, 0.1747, 20.68), (-10.73, -0.1462, 20.68), (-9.394, -0.1462, 20.68), (-9.394, 0.1747, 20.68), (-11.07, -0.0237, 22.43), (-9.048, -0.0237, 23.37), (-11.07, -0.0237, 23.37), (-9.048, -0.0237, 22.43), (-11.07, -0.0237, 21.67), (-9.048, -0.0237, 21.67), (-11.01, -0.0212, 21.25), (-9.115, -0.0212, 21.25), (-10.73, -0.01074, 20.68), (-9.394, -0.01074, 20.68), (-11.07, 0.1117, 23.37), (-9.048, 0.1117, 22.43), (-9.048, 0.1117, 21.67), (-9.115, 0.1053, 21.25), (-9.394, 0.0784, 20.68), (-11.07, 0.1117, 22.43), (-9.048, 0.1117, 23.37), (-11.07, 0.1117, 21.67), (-11.01, 0.1053, 21.25), (-10.73, 0.0784, 20.68), (-9.246, 0.1117, 23.39), (-9.246, -0.0237, 23.39), (-9.246, -0.0237, 21.69), (-9.312, -0.0212, 21.27), (-9.246, -0.0237, 22.45), (-9.246, 0.1117, 22.45), (-9.246, 0.1117, 21.69), (-9.312, 0.1053, 21.27)], [], [(12, 11, 17, 18), (2, 3, 7, 6), (6, 7, 5, 4), (4, 5, 1, 0), (2, 6, 4, 0), (7, 3, 1, 5), (9, 10, 11, 8), (15, 14, 9, 8), (12, 15, 8, 11), (14, 13, 10, 9), (0, 1, 13, 14), (3, 2, 15, 12), (2, 0, 14, 15), (1, 3, 12, 13), (19, 18, 17, 16), (12, 18, 32, 33), (11, 10, 16, 17), (10, 13, 19, 16), (21, 20, 22, 23), (23, 22, 26, 27), (13, 12, 20, 21), (23, 19, 28, 30), (24, 25, 27, 26), (18, 19, 25, 24), (19, 23, 27, 25), (22, 18, 24, 26), (28, 29, 31, 30), (19, 13, 29, 28), (13, 21, 31, 29), (21, 23, 30, 31), (33, 32, 34, 35), (18, 22, 34, 32), (22, 20, 35, 34), (20, 12, 33, 35), (44, 45, 39, 38), (38, 39, 43, 42), (51, 49, 41, 40), (40, 41, 37, 36), (48, 51, 40, 36), (49, 50, 37, 41), (43, 39, 45, 47), (38, 42, 46, 44), (42, 43, 47, 46), (66, 64, 45, 44), (36, 37, 50, 48), (79, 50, 52, 81), (74, 80, 51, 48), (80, 75, 49, 51), (52, 55, 59, 56), (47, 45, 53, 54), (50, 49, 55, 52), (67, 47, 54, 69), (58, 57, 61, 62), (54, 53, 57, 58), (69, 54, 58, 71), (81, 52, 56, 82), (78, 83, 60, 63), (71, 58, 62, 73), (82, 56, 60, 83), (56, 59, 63, 60), (57, 70, 72, 61), (77, 71, 73, 78), (62, 61, 72, 73), (53, 68, 70, 57), (71, 77, 91, 87), (69, 71, 87, 86), (46, 47, 67, 65), (44, 46, 65, 66), (45, 64, 68, 53), (74, 79, 64, 66), (48, 50, 79, 74), (49, 75, 76, 55), (55, 76, 77, 59), (59, 77, 78, 63), (70, 82, 83, 72), (73, 72, 83, 78), (68, 81, 82, 70), (65, 67, 88, 85), (66, 65, 80, 74), (64, 79, 81, 68), (90, 86, 87, 91), (89, 88, 86, 90), (85, 88, 89, 84), (80, 65, 85, 84), (77, 76, 90, 91), (75, 80, 84, 89), (67, 69, 86, 88), (76, 75, 89, 90)])
_uv = me_cube.uv_layers.new(name='UVMap')
_uv.uv.foreach_set('vector', [0.625, 0.25, 0.625, 0.25, 0.625, 0.25, 0.625, 0.25, 0.375, 0.25, 0.625, 0.25, 0.625, 0.5, 0.375, 0.5, 0.375, 0.5, 0.625, 0.5, 0.625, 0.75, 0.375, 0.75, 0.375, 0.75, 0.625, 0.75, 0.625, 1.0, 0.375, 1.0, 0.125, 0.5, 0.375, 0.5, 0.375, 0.75, 0.125, 0.75, 0.625, 0.5, 0.875, 0.5, 0.875, 0.75, 0.625, 0.75, 0.375, 0.0, 0.625, 0.0, 0.625, 0.25, 0.375, 0.25, 0.125, 0.5, 0.125, 0.75, 0.125, 0.75, 0.125, 0.5, 0.625, 0.25, 0.375, 0.25, 0.375, 0.25, 0.625, 0.25, 0.375, 1.0, 0.625, 1.0, 0.625, 1.0, 0.375, 1.0, 0.375, 1.0, 0.625, 1.0, 0.625, 1.0, 0.375, 1.0, 0.625, 0.25, 0.375, 0.25, 0.375, 0.25, 0.625, 0.25, 0.125, 0.5, 0.125, 0.75, 0.125, 0.75, 0.125, 0.5, 0.875, 0.75, 0.875, 0.5, 0.875, 0.5, 0.875, 0.75, 0.875, 0.75, 0.875, 0.5, 0.875, 0.5, 0.875, 0.75, 0.625, 0.25, 0.625, 0.25, 0.625, 0.25, 0.625, 0.25, 0.625, 0.25, 0.625, 0.0, 0.625, 0.0, 0.625, 0.25, 0.625, 1.0, 0.625, 1.0, 0.625, 1.0, 0.625, 1.0, 0.875, 0.75, 0.875, 0.5, 0.875, 0.5, 0.875, 0.75, 0.875, 0.75, 0.875, 0.5, 0.875, 0.5, 0.875, 0.75, 0.875, 0.75, 0.875, 0.5, 0.875, 0.5, 0.875, 0.75, 0.625, 1.0, 0.625, 1.0, 0.625, 1.0, 0.625, 1.0, 0.875, 0.5, 0.875, 0.75, 0.875, 0.75, 0.875, 0.5, 0.875, 0.5, 0.875, 0.75, 0.875, 0.75, 0.875, 0.5, 0.625, 1.0, 0.625, 1.0, 0.625, 1.0, 0.625, 1.0, 0.625, 0.25, 0.625, 0.25, 0.625, 0.25, 0.625, 0.25, 0.625, 1.0, 0.625, 1.0, 0.625, 1.0, 0.625, 1.0, 0.625, 1.0, 0.625, 1.0, 0.625, 1.0, 0.625, 1.0, 0.875, 0.75, 0.875, 0.75, 0.875, 0.75, 0.875, 0.75, 0.875, 0.75, 0.875, 0.75, 0.875, 0.75, 0.875, 0.75, 0.625, 0.25, 0.625, 0.25, 0.625, 0.25, 0.625, 0.25, 0.625, 0.25, 0.625, 0.25, 0.625, 0.25, 0.625, 0.25, 0.875, 0.5, 0.875, 0.5, 0.875, 0.5, 0.875, 0.5, 0.875, 0.5, 0.875, 0.5, 0.875, 0.5, 0.875, 0.5, 0.375, 0.181, 0.625, 0.181, 0.625, 0.25, 0.375, 0.25, 0.375, 0.25, 0.625, 0.25, 0.625, 0.5, 0.375, 0.5, 0.375, 0.6871, 0.625, 0.6871, 0.625, 0.75, 0.375, 0.75, 0.375, 0.75, 0.625, 0.75, 0.625, 1.0, 0.375, 1.0, 0.125, 0.6871, 0.375, 0.6871, 0.375, 0.75, 0.125, 0.75, 0.625, 0.6871, 0.875, 0.6871, 0.875, 0.75, 0.625, 0.75, 0.625, 0.5, 0.875, 0.5, 0.875, 0.569, 0.625, 0.569, 0.125, 0.5, 0.375, 0.5, 0.375, 0.569, 0.125, 0.569, 0.375, 0.5, 0.625, 0.5, 0.625, 0.569, 0.375, 0.569, 0.375, 0.1312, 0.625, 0.1312, 0.625, 0.181, 0.375, 0.181, 0.375, 0.0, 0.625, 0.0, 0.625, 0.06293, 0.375, 0.06293, 0.625, 0.09836, 0.625, 0.06293, 0.625, 0.06293, 0.625, 0.09836, 0.125, 0.6516, 0.375, 0.6516, 0.375, 0.6871, 0.125, 0.6871, 0.375, 0.6516, 0.625, 0.6516, 0.625, 0.6871, 0.375, 0.6871, 0.875, 0.6871, 0.625, 0.6871, 0.625, 0.6871, 0.875, 0.6871, 0.625, 0.569, 0.875, 0.569, 0.875, 0.569, 0.625, 0.569, 0.875, 0.6871, 0.625, 0.6871, 0.625, 0.6871, 0.875, 0.6871, 0.625, 0.6188, 0.625, 0.569, 0.625, 0.569, 0.625, 0.6188, 0.625, 0.569, 0.875, 0.569, 0.875, 0.569, 0.625, 0.569, 0.625, 0.569, 0.875, 0.569, 0.875, 0.569, 0.625, 0.569, 0.625, 0.6188, 0.625, 0.569, 0.625, 0.569, 0.625, 0.6188, 0.625, 0.09836, 0.625, 0.06293, 0.625, 0.06293, 0.625, 0.09836, 0.625, 0.6516, 0.875, 0.6516, 0.875, 0.6871, 0.625, 0.6871, 0.625, 0.6188, 0.625, 0.569, 0.625, 0.569, 0.625, 0.6188, 0.625, 0.09836, 0.625, 0.06293, 0.625, 0.06293, 0.625, 0.09836, 0.875, 0.6871, 0.625, 0.6871, 0.625, 0.6871, 0.875, 0.6871, 0.625, 0.181, 0.625, 0.1312, 0.625, 0.1312, 0.625, 0.181, 0.625, 0.6516, 0.625, 0.6188, 0.625, 0.6188, 0.625, 0.6516, 0.625, 0.569, 0.875, 0.569, 0.875, 0.6188, 0.625, 0.6188, 0.625, 0.181, 0.625, 0.1312, 0.625, 0.1312, 0.625, 0.181, 0.625, 0.6188, 0.625, 0.6516, 0.625, 0.6516, 0.625, 0.6188, 0.625, 0.6188, 0.625, 0.6188, 0.625, 0.6188, 0.625, 0.6188, 0.375, 0.569, 0.625, 0.569, 0.625, 0.6188, 0.375, 0.6188, 0.125, 0.569, 0.375, 0.569, 0.375, 0.6188, 0.125, 0.6188, 0.625, 0.181, 0.625, 0.1312, 0.625, 0.1312, 0.625, 0.181, 0.375, 0.09836, 0.625, 0.09836, 0.625, 0.1312, 0.375, 0.1312, 0.375, 0.06293, 0.625, 0.06293, 0.625, 0.09836, 0.375, 0.09836, 0.625, 0.6871, 0.625, 0.6516, 0.625, 0.6516, 0.625, 0.6871, 0.625, 0.6871, 0.625, 0.6516, 0.625, 0.6516, 0.625, 0.6871, 0.625, 0.6871, 0.625, 0.6516, 0.625, 0.6516, 0.625, 0.6871, 0.625, 0.1312, 0.625, 0.09836, 0.625, 0.09836, 0.625, 0.1312, 0.625, 0.6188, 0.875, 0.6188, 0.875, 0.6516, 0.625, 0.6516, 0.625, 0.1312, 0.625, 0.09836, 0.625, 0.09836, 0.625, 0.1312, 0.375, 0.6188, 0.625, 0.6188, 0.625, 0.6188, 0.375, 0.6188, 0.125, 0.6188, 0.375, 0.6188, 0.375, 0.6516, 0.125, 0.6516, 0.625, 0.1312, 0.625, 0.09836, 0.625, 0.09836, 0.625, 0.1312, 0.625, 0.6516, 0.625, 0.6188, 0.625, 0.6188, 0.625, 0.6516, 0.625, 0.6516, 0.625, 0.6188, 0.625, 0.6188, 0.625, 0.6516, 0.375, 0.6188, 0.625, 0.6188, 0.625, 0.6516, 0.375, 0.6516, 0.375, 0.6516, 0.375, 0.6188, 0.375, 0.6188, 0.375, 0.6516, 0.625, 0.6516, 0.625, 0.6516, 0.625, 0.6516, 0.625, 0.6516, 0.625, 0.6516, 0.375, 0.6516, 0.375, 0.6516, 0.625, 0.6516, 0.625, 0.6188, 0.625, 0.6188, 0.625, 0.6188, 0.625, 0.6188, 0.625, 0.6516, 0.625, 0.6516, 0.625, 0.6516, 0.625, 0.6516])
me_cube.update()

# ---- curves / text
cu_vert = bpy.data.curves.new('Vert', 'CURVE')
cu_vert.dimensions = '3D'
_sp = cu_vert.splines.new('POLY'); _sp.points.add(12)
_sp.points.foreach_set('co', [4.059, 0.0, 0.0, 0.0, 4.235, 0.0, 0.0, 0.0, 4.245, 0.0, -0.0007659, 0.0, 4.254, 0.0, -0.003045, 0.0, 4.263, 0.0, -0.006781, 0.0, 4.272, 0.0, -0.01188, 0.0, 4.279, 0.0, -0.01822, 0.0, 4.285, 0.0, -0.02564, 0.0, 4.29, 0.0, -0.03397, 0.0, 4.294, 0.0, -0.04299, 0.0, 4.296, 0.0, -0.05248, 0.0, 4.297, 0.0, -0.06221, 0.0, 4.297, 0.0, -0.2243, 0.0])
_sp.order_v = 0
_sp.resolution_v = 0
_sp.use_endpoint_u = True
_sp.use_smooth = False
cu_vert.bevel_depth = 0.04
cu_vert.fill_mode = 'FULL'
cu_vert.use_fill_caps = True

# ---- objects
ob_ref = bpy.data.objects.new('Ref', None)
ob_loaf_of_bread = bpy.data.objects.new('Loaf of bread', me_cube_001)
ob_loaf_of_bread_001 = bpy.data.objects.new('Loaf of bread.001', me_cube_002)
ob_camera = bpy.data.objects.new('Camera', cam_camera_001)
ob_ref_for_coffee_machine = bpy.data.objects.new('Ref for Coffee Machine', None)
ob_coffee_machine = bpy.data.objects.new('Coffee Machine', me_cube)
ob_vert = bpy.data.objects.new('Vert', cu_vert)

# ---- transforms, parenting, visibility, modifiers, constraints
ob_ref.location = (0.0, 0.0, 0.0)
ob_ref.rotation_euler = (1.571, 0.0, 1.571)
ob_ref.empty_display_type = 'IMAGE'
ob_ref.empty_display_size = 5.0
ob_ref.hide_render = True
ob_loaf_of_bread.location = (0.0, -0.1913, 0.1798)
ob_loaf_of_bread.scale = (0.01466, 0.2046, 0.01425)
ob_loaf_of_bread.hide_render = True
ob_loaf_of_bread_001.location = (-0.07313, 1.028, 0.1645)
ob_loaf_of_bread_001.scale = (0.008298, 0.1158, 0.008062)
ob_camera.location = (5.182, -2.138, 0.9582)
ob_camera.rotation_euler = (1.534, 0.002482, 1.557)
ob_ref_for_coffee_machine.location = (0.0, 0.0, 0.0)
ob_ref_for_coffee_machine.rotation_euler = (1.571, 0.0, 1.571)
ob_ref_for_coffee_machine.empty_display_type = 'IMAGE'
ob_ref_for_coffee_machine.empty_display_size = 5.0
ob_coffee_machine.location = (2.721, 0.0, -2.127)
ob_coffee_machine.scale = (0.149, 1.413, 0.1058)
ob_vert.location = (-2.78, 0.06462, 0.2346)

# ---- collection membership
col_loaf_of_bread.objects.link(ob_ref)
col_loaf_of_bread.objects.link(ob_loaf_of_bread)
col_loaf_of_bread.objects.link(ob_loaf_of_bread_001)
col_loaf_of_bread.objects.link(ob_camera)
col_coffee_machine.objects.link(ob_ref_for_coffee_machine)
col_coffee_machine.objects.link(ob_coffee_machine)
col_coffee_machine.objects.link(ob_vert)

# ---- scene / render settings (as saved in the file)
scene.camera = ob_camera
scene.frame_start = 1; scene.frame_end = 250; scene.frame_set(1)
scene.render.engine = 'BLENDER_EEVEE_NEXT'
bpy.context.view_layer.update()

# ---- added for rendering (the .blend has no usable light): sun
light_auto_sun = bpy.data.lights.new('AutoSun', 'SUN')
light_auto_sun.energy = 3.0
light_auto_sun.angle = 0.0523599
ob_auto_sun = bpy.data.objects.new('AutoSun', light_auto_sun)
scene.collection.objects.link(ob_auto_sun)
ob_auto_sun.rotation_euler = (0.872665, 0.174533, 0.523599)
bpy.context.view_layer.update()
